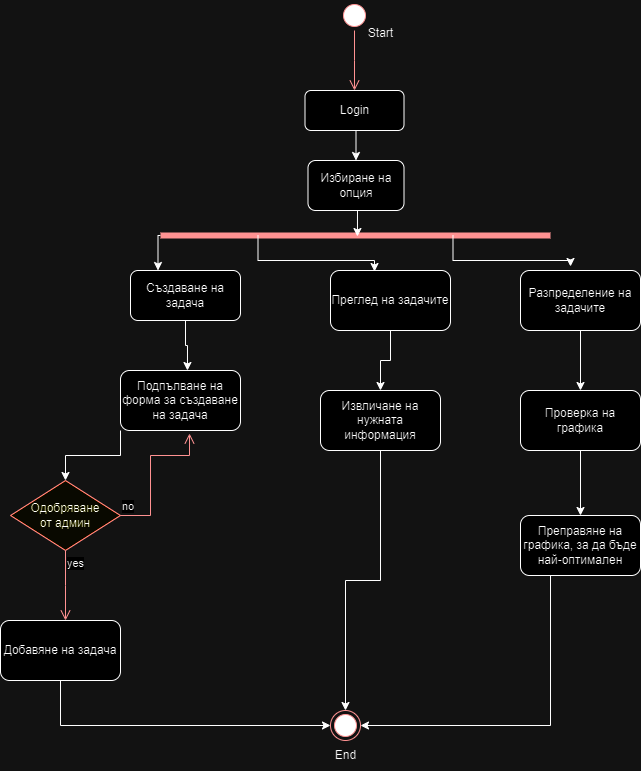

The diagram above was exported from draw.io. Its source (the exported page's mxGraphModel, read from the mxfile embedded in the PNG):
<mxGraphModel dx="1434" dy="738" grid="1" gridSize="10" guides="1" tooltips="1" connect="1" arrows="1" fold="1" page="1" pageScale="1" pageWidth="827" pageHeight="1169" math="0" shadow="0">
  <root>
    <mxCell id="0" />
    <mxCell id="1" parent="0" />
    <mxCell id="AKEQEAuoTyHQ4Hu6zIAo-3" value="" style="ellipse;html=1;shape=startState;fillColor=#000000;strokeColor=#ff0000;" vertex="1" parent="1">
      <mxGeometry x="399" y="70" width="30" height="30" as="geometry" />
    </mxCell>
    <mxCell id="AKEQEAuoTyHQ4Hu6zIAo-4" value="" style="edgeStyle=orthogonalEdgeStyle;html=1;verticalAlign=bottom;endArrow=open;endSize=8;strokeColor=#ff0000;rounded=0;" edge="1" source="AKEQEAuoTyHQ4Hu6zIAo-3" parent="1">
      <mxGeometry relative="1" as="geometry">
        <mxPoint x="414" y="160" as="targetPoint" />
      </mxGeometry>
    </mxCell>
    <mxCell id="AKEQEAuoTyHQ4Hu6zIAo-8" style="edgeStyle=orthogonalEdgeStyle;rounded=0;orthogonalLoop=1;jettySize=auto;html=1;exitX=0.5;exitY=1;exitDx=0;exitDy=0;entryX=0.5;entryY=0;entryDx=0;entryDy=0;" edge="1" parent="1" source="AKEQEAuoTyHQ4Hu6zIAo-5" target="AKEQEAuoTyHQ4Hu6zIAo-6">
      <mxGeometry relative="1" as="geometry" />
    </mxCell>
    <mxCell id="AKEQEAuoTyHQ4Hu6zIAo-5" value="Login" style="rounded=1;whiteSpace=wrap;html=1;" vertex="1" parent="1">
      <mxGeometry x="364.5" y="160" width="99" height="40" as="geometry" />
    </mxCell>
    <mxCell id="AKEQEAuoTyHQ4Hu6zIAo-6" value="Избиране на опция" style="rounded=1;whiteSpace=wrap;html=1;" vertex="1" parent="1">
      <mxGeometry x="367.5" y="230" width="96" height="50" as="geometry" />
    </mxCell>
    <mxCell id="AKEQEAuoTyHQ4Hu6zIAo-18" style="edgeStyle=orthogonalEdgeStyle;rounded=0;orthogonalLoop=1;jettySize=auto;html=1;exitX=0;exitY=0.5;exitDx=0;exitDy=0;exitPerimeter=0;entryX=0.25;entryY=0;entryDx=0;entryDy=0;" edge="1" parent="1" source="AKEQEAuoTyHQ4Hu6zIAo-9" target="AKEQEAuoTyHQ4Hu6zIAo-15">
      <mxGeometry relative="1" as="geometry" />
    </mxCell>
    <mxCell id="AKEQEAuoTyHQ4Hu6zIAo-9" value="" style="shape=line;html=1;strokeWidth=6;strokeColor=#ff0000;" vertex="1" parent="1">
      <mxGeometry x="220" y="300" width="390" height="10" as="geometry" />
    </mxCell>
    <mxCell id="AKEQEAuoTyHQ4Hu6zIAo-11" style="edgeStyle=orthogonalEdgeStyle;rounded=0;orthogonalLoop=1;jettySize=auto;html=1;exitX=0.5;exitY=1;exitDx=0;exitDy=0;entryX=0.505;entryY=0.6;entryDx=0;entryDy=0;entryPerimeter=0;" edge="1" parent="1" source="AKEQEAuoTyHQ4Hu6zIAo-6" target="AKEQEAuoTyHQ4Hu6zIAo-9">
      <mxGeometry relative="1" as="geometry" />
    </mxCell>
    <mxCell id="AKEQEAuoTyHQ4Hu6zIAo-15" value="Създаване на задача" style="rounded=1;whiteSpace=wrap;html=1;" vertex="1" parent="1">
      <mxGeometry x="190" y="340" width="110" height="50" as="geometry" />
    </mxCell>
    <mxCell id="AKEQEAuoTyHQ4Hu6zIAo-44" style="edgeStyle=orthogonalEdgeStyle;rounded=0;orthogonalLoop=1;jettySize=auto;html=1;exitX=0.5;exitY=1;exitDx=0;exitDy=0;entryX=0.5;entryY=0;entryDx=0;entryDy=0;" edge="1" parent="1" source="AKEQEAuoTyHQ4Hu6zIAo-16" target="AKEQEAuoTyHQ4Hu6zIAo-43">
      <mxGeometry relative="1" as="geometry" />
    </mxCell>
    <mxCell id="AKEQEAuoTyHQ4Hu6zIAo-16" value="Преглед на задачите" style="rounded=1;whiteSpace=wrap;html=1;" vertex="1" parent="1">
      <mxGeometry x="390" y="340" width="120" height="60" as="geometry" />
    </mxCell>
    <mxCell id="AKEQEAuoTyHQ4Hu6zIAo-36" style="edgeStyle=orthogonalEdgeStyle;rounded=0;orthogonalLoop=1;jettySize=auto;html=1;exitX=0.5;exitY=1;exitDx=0;exitDy=0;entryX=0.5;entryY=0;entryDx=0;entryDy=0;" edge="1" parent="1" source="AKEQEAuoTyHQ4Hu6zIAo-17" target="AKEQEAuoTyHQ4Hu6zIAo-35">
      <mxGeometry relative="1" as="geometry" />
    </mxCell>
    <mxCell id="AKEQEAuoTyHQ4Hu6zIAo-17" value="Разпределение на задачите" style="rounded=1;whiteSpace=wrap;html=1;" vertex="1" parent="1">
      <mxGeometry x="580" y="340" width="120" height="60" as="geometry" />
    </mxCell>
    <mxCell id="AKEQEAuoTyHQ4Hu6zIAo-19" style="edgeStyle=orthogonalEdgeStyle;rounded=0;orthogonalLoop=1;jettySize=auto;html=1;exitX=0.25;exitY=0.5;exitDx=0;exitDy=0;exitPerimeter=0;entryX=0.367;entryY=0.017;entryDx=0;entryDy=0;entryPerimeter=0;" edge="1" parent="1" source="AKEQEAuoTyHQ4Hu6zIAo-9" target="AKEQEAuoTyHQ4Hu6zIAo-16">
      <mxGeometry relative="1" as="geometry" />
    </mxCell>
    <mxCell id="AKEQEAuoTyHQ4Hu6zIAo-20" style="edgeStyle=orthogonalEdgeStyle;rounded=0;orthogonalLoop=1;jettySize=auto;html=1;exitX=0.75;exitY=0.5;exitDx=0;exitDy=0;exitPerimeter=0;entryX=0.417;entryY=-0.067;entryDx=0;entryDy=0;entryPerimeter=0;" edge="1" parent="1" source="AKEQEAuoTyHQ4Hu6zIAo-9" target="AKEQEAuoTyHQ4Hu6zIAo-17">
      <mxGeometry relative="1" as="geometry">
        <Array as="points">
          <mxPoint x="513" y="330" />
          <mxPoint x="630" y="330" />
        </Array>
      </mxGeometry>
    </mxCell>
    <mxCell id="AKEQEAuoTyHQ4Hu6zIAo-34" style="edgeStyle=orthogonalEdgeStyle;rounded=0;orthogonalLoop=1;jettySize=auto;html=1;exitX=0;exitY=1;exitDx=0;exitDy=0;entryX=0.5;entryY=0;entryDx=0;entryDy=0;" edge="1" parent="1" source="AKEQEAuoTyHQ4Hu6zIAo-22" target="AKEQEAuoTyHQ4Hu6zIAo-31">
      <mxGeometry relative="1" as="geometry" />
    </mxCell>
    <mxCell id="AKEQEAuoTyHQ4Hu6zIAo-22" value="Подпълване на форма за създаване на задача" style="rounded=1;whiteSpace=wrap;html=1;" vertex="1" parent="1">
      <mxGeometry x="180" y="440" width="120" height="60" as="geometry" />
    </mxCell>
    <mxCell id="AKEQEAuoTyHQ4Hu6zIAo-23" style="edgeStyle=orthogonalEdgeStyle;rounded=0;orthogonalLoop=1;jettySize=auto;html=1;exitX=0.5;exitY=1;exitDx=0;exitDy=0;entryX=0.558;entryY=0;entryDx=0;entryDy=0;entryPerimeter=0;" edge="1" parent="1" source="AKEQEAuoTyHQ4Hu6zIAo-15" target="AKEQEAuoTyHQ4Hu6zIAo-22">
      <mxGeometry relative="1" as="geometry" />
    </mxCell>
    <mxCell id="AKEQEAuoTyHQ4Hu6zIAo-31" value="Одобряване&lt;br&gt;от админ" style="rhombus;whiteSpace=wrap;html=1;fontColor=#000000;fillColor=#ffffc0;strokeColor=#ff0000;" vertex="1" parent="1">
      <mxGeometry x="70" y="550" width="110" height="70" as="geometry" />
    </mxCell>
    <mxCell id="AKEQEAuoTyHQ4Hu6zIAo-32" value="no" style="edgeStyle=orthogonalEdgeStyle;html=1;align=left;verticalAlign=bottom;endArrow=open;endSize=8;strokeColor=#ff0000;rounded=0;entryX=0.575;entryY=1.05;entryDx=0;entryDy=0;entryPerimeter=0;" edge="1" source="AKEQEAuoTyHQ4Hu6zIAo-31" parent="1" target="AKEQEAuoTyHQ4Hu6zIAo-22">
      <mxGeometry x="-1" relative="1" as="geometry">
        <mxPoint x="270" y="570" as="targetPoint" />
        <Array as="points">
          <mxPoint x="210" y="585" />
          <mxPoint x="210" y="525" />
          <mxPoint x="249" y="525" />
        </Array>
      </mxGeometry>
    </mxCell>
    <mxCell id="AKEQEAuoTyHQ4Hu6zIAo-33" value="yes" style="edgeStyle=orthogonalEdgeStyle;html=1;align=left;verticalAlign=top;endArrow=open;endSize=8;strokeColor=#ff0000;rounded=0;" edge="1" source="AKEQEAuoTyHQ4Hu6zIAo-31" parent="1">
      <mxGeometry x="-1" relative="1" as="geometry">
        <mxPoint x="125" y="690" as="targetPoint" />
      </mxGeometry>
    </mxCell>
    <mxCell id="AKEQEAuoTyHQ4Hu6zIAo-38" style="edgeStyle=orthogonalEdgeStyle;rounded=0;orthogonalLoop=1;jettySize=auto;html=1;exitX=0.5;exitY=1;exitDx=0;exitDy=0;entryX=0.5;entryY=0;entryDx=0;entryDy=0;" edge="1" parent="1" source="AKEQEAuoTyHQ4Hu6zIAo-35" target="AKEQEAuoTyHQ4Hu6zIAo-37">
      <mxGeometry relative="1" as="geometry" />
    </mxCell>
    <mxCell id="AKEQEAuoTyHQ4Hu6zIAo-35" value="Проверка на графика" style="rounded=1;whiteSpace=wrap;html=1;" vertex="1" parent="1">
      <mxGeometry x="580" y="460" width="120" height="60" as="geometry" />
    </mxCell>
    <mxCell id="AKEQEAuoTyHQ4Hu6zIAo-42" style="edgeStyle=orthogonalEdgeStyle;rounded=0;orthogonalLoop=1;jettySize=auto;html=1;exitX=0.25;exitY=1;exitDx=0;exitDy=0;entryX=1;entryY=0.5;entryDx=0;entryDy=0;" edge="1" parent="1" source="AKEQEAuoTyHQ4Hu6zIAo-37" target="AKEQEAuoTyHQ4Hu6zIAo-40">
      <mxGeometry relative="1" as="geometry" />
    </mxCell>
    <mxCell id="AKEQEAuoTyHQ4Hu6zIAo-37" value="Преправяне на графика, за да бъде най-оптимален" style="rounded=1;whiteSpace=wrap;html=1;" vertex="1" parent="1">
      <mxGeometry x="580" y="585" width="120" height="60" as="geometry" />
    </mxCell>
    <mxCell id="AKEQEAuoTyHQ4Hu6zIAo-39" value="Start" style="text;html=1;align=center;verticalAlign=middle;resizable=0;points=[];autosize=1;strokeColor=none;fillColor=none;" vertex="1" parent="1">
      <mxGeometry x="415" y="88" width="50" height="30" as="geometry" />
    </mxCell>
    <mxCell id="AKEQEAuoTyHQ4Hu6zIAo-40" value="" style="ellipse;html=1;shape=endState;fillColor=#000000;strokeColor=#ff0000;" vertex="1" parent="1">
      <mxGeometry x="390" y="780" width="30" height="30" as="geometry" />
    </mxCell>
    <mxCell id="AKEQEAuoTyHQ4Hu6zIAo-41" value="End" style="text;html=1;align=center;verticalAlign=middle;resizable=0;points=[];autosize=1;strokeColor=none;fillColor=none;" vertex="1" parent="1">
      <mxGeometry x="385" y="810" width="40" height="30" as="geometry" />
    </mxCell>
    <mxCell id="AKEQEAuoTyHQ4Hu6zIAo-45" style="edgeStyle=orthogonalEdgeStyle;rounded=0;orthogonalLoop=1;jettySize=auto;html=1;exitX=0.5;exitY=1;exitDx=0;exitDy=0;entryX=0.5;entryY=0;entryDx=0;entryDy=0;" edge="1" parent="1" source="AKEQEAuoTyHQ4Hu6zIAo-43" target="AKEQEAuoTyHQ4Hu6zIAo-40">
      <mxGeometry relative="1" as="geometry" />
    </mxCell>
    <mxCell id="AKEQEAuoTyHQ4Hu6zIAo-43" value="Извличане на нужната информация" style="rounded=1;whiteSpace=wrap;html=1;" vertex="1" parent="1">
      <mxGeometry x="380" y="460" width="120" height="60" as="geometry" />
    </mxCell>
    <mxCell id="AKEQEAuoTyHQ4Hu6zIAo-47" style="edgeStyle=orthogonalEdgeStyle;rounded=0;orthogonalLoop=1;jettySize=auto;html=1;exitX=0.5;exitY=1;exitDx=0;exitDy=0;entryX=0;entryY=0.5;entryDx=0;entryDy=0;" edge="1" parent="1" source="AKEQEAuoTyHQ4Hu6zIAo-46" target="AKEQEAuoTyHQ4Hu6zIAo-40">
      <mxGeometry relative="1" as="geometry" />
    </mxCell>
    <mxCell id="AKEQEAuoTyHQ4Hu6zIAo-46" value="Добавяне на задача" style="rounded=1;whiteSpace=wrap;html=1;" vertex="1" parent="1">
      <mxGeometry x="60" y="690" width="120" height="60" as="geometry" />
    </mxCell>
  </root>
</mxGraphModel>